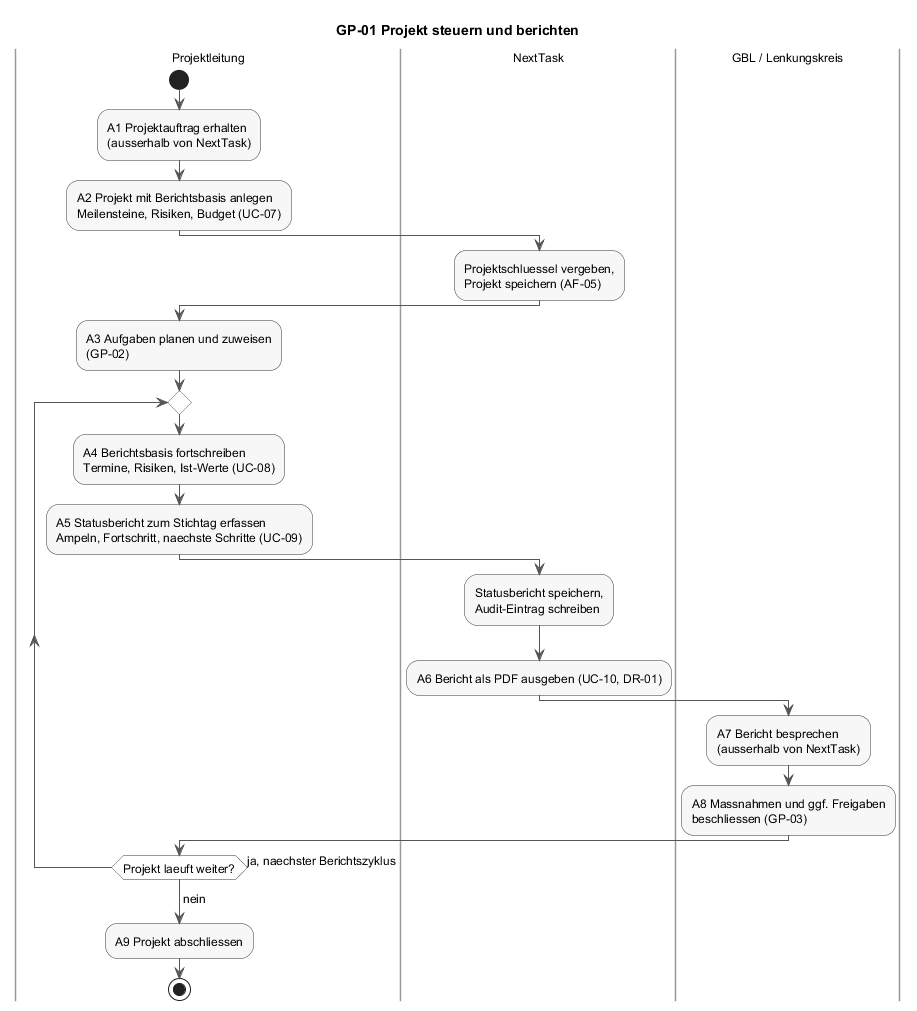

The diagram above was rendered by PlantUML. Its source (embedded in the PNG):
@startuml f1-gp01-projekt-berichten
skinparam shadowing false
skinparam defaultFontName Helvetica
skinparam defaultFontSize 12
skinparam ArrowColor #555555
skinparam activity {
  BackgroundColor #F7F7F7
  BorderColor #333333
  DiamondBackgroundColor #FFFFFF
  DiamondBorderColor #333333
}
skinparam swimlaneBorderColor #999999

title GP-01 Projekt steuern und berichten

|Projektleitung|
start
:A1 Projektauftrag erhalten
(ausserhalb von NextTask);
:A2 Projekt mit Berichtsbasis anlegen
Meilensteine, Risiken, Budget (UC-07);
|NextTask|
:Projektschluessel vergeben,
Projekt speichern (AF-05);
|Projektleitung|
:A3 Aufgaben planen und zuweisen
(GP-02);
repeat
  :A4 Berichtsbasis fortschreiben
  Termine, Risiken, Ist-Werte (UC-08);
  :A5 Statusbericht zum Stichtag erfassen
  Ampeln, Fortschritt, naechste Schritte (UC-09);
  |NextTask|
  :Statusbericht speichern,
  Audit-Eintrag schreiben;
  :A6 Bericht als PDF ausgeben (UC-10, DR-01);
  |GBL / Lenkungskreis|
  :A7 Bericht besprechen
  (ausserhalb von NextTask);
  :A8 Massnahmen und ggf. Freigaben
  beschliessen (GP-03);
  |Projektleitung|
repeat while (Projekt laeuft weiter?) is (ja, naechster Berichtszyklus)
->nein;
:A9 Projekt abschliessen;
stop
@enduml